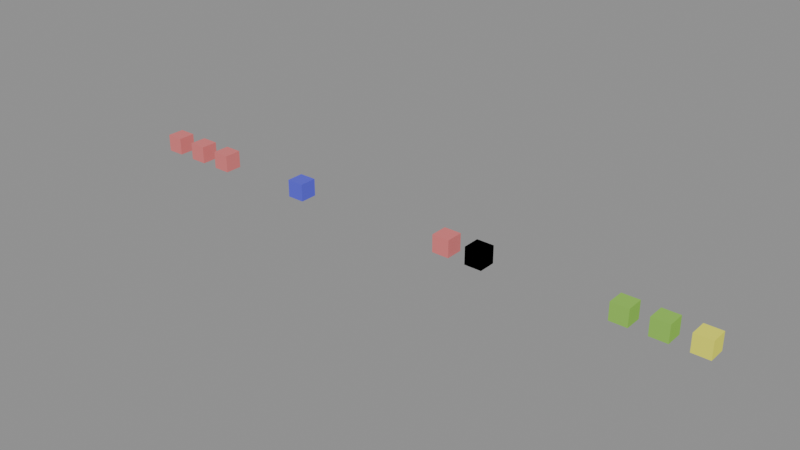 # Source: materials_rig.blend  (saved by Blender 4.2.68; exported with 4.5.12 LTS)
import bpy
from mathutils import Matrix  # noqa: F401  (used for matrix-valued properties, if any)

bpy.ops.wm.read_factory_settings(use_empty=True)
scene = bpy.context.scene
scene.name = 'Scene'

# ---- materials (node trees are filled in below, after node groups)
mat_mata = bpy.data.materials.new('MatA')
mat_matb = bpy.data.materials.new('MatB')
mat_matc = bpy.data.materials.new('MatC')
mat_matd = bpy.data.materials.new('MatD')
mat_mutemata = bpy.data.materials.new('MuteMatA')
mat_mutematb = bpy.data.materials.new('MuteMatB')
mat_nonodesmata = bpy.data.materials.new('NoNodesMatA')
mat_nonodesmata.diffuse_color = (0.3, 0.6, 0.1, 1.0)
mat_nonodesmatb = bpy.data.materials.new('NoNodesMatB')
mat_nonodesmatb.diffuse_color = (0.3, 0.6, 0.1, 1.0)
mat_nonodesmatc = bpy.data.materials.new('NoNodesMatC')
mat_nonodesmatc.diffuse_color = (0.9, 0.9, 0.1, 1.0)

# ---- material node trees
mat_mata.use_nodes = True; mat_mata.node_tree.nodes.clear()
_N = mat_mata.node_tree.nodes; _L = mat_mata.node_tree.links
n0 = _N.new('ShaderNodeOutputMaterial'); n0.name = 'Material Output'; n0.location = (300, 0)
n1 = _N.new('ShaderNodeBsdfPrincipled'); n1.name = 'Principled BSDF'; n1.location = (0, 0)
n1.inputs[0].default_value = (0.8, 0.2, 0.2, 1.0)
_L.new(n1.outputs[0], n0.inputs[0])
n0.is_active_output = True
mat_matb.use_nodes = True; mat_matb.node_tree.nodes.clear()
_N = mat_matb.node_tree.nodes; _L = mat_matb.node_tree.links
n0 = _N.new('ShaderNodeOutputMaterial'); n0.name = 'Material Output'; n0.location = (300, 0)
n1 = _N.new('ShaderNodeBsdfPrincipled'); n1.name = 'Principled BSDF'; n1.location = (0, 0)
n1.inputs[0].default_value = (0.8, 0.2, 0.2, 1.0)
_L.new(n1.outputs[0], n0.inputs[0])
n0.is_active_output = True
mat_matc.use_nodes = True; mat_matc.node_tree.nodes.clear()
_N = mat_matc.node_tree.nodes; _L = mat_matc.node_tree.links
n0 = _N.new('ShaderNodeOutputMaterial'); n0.name = 'Material Output'; n0.location = (300, 0)
n1 = _N.new('ShaderNodeBsdfPrincipled'); n1.name = 'Principled BSDF'; n1.location = (0, 0)
n1.inputs[0].default_value = (0.8, 0.2, 0.2, 1.0)
_L.new(n1.outputs[0], n0.inputs[0])
n0.is_active_output = True
mat_matd.use_nodes = True; mat_matd.node_tree.nodes.clear()
_N = mat_matd.node_tree.nodes; _L = mat_matd.node_tree.links
n0 = _N.new('ShaderNodeOutputMaterial'); n0.name = 'Material Output'; n0.location = (300, 0)
n1 = _N.new('ShaderNodeBsdfPrincipled'); n1.name = 'Principled BSDF'; n1.location = (0, 0)
n1.inputs[0].default_value = (0.1, 0.1, 0.8, 1.0)
_L.new(n1.outputs[0], n0.inputs[0])
n0.is_active_output = True
mat_mutemata.use_nodes = True; mat_mutemata.node_tree.nodes.clear()
_N = mat_mutemata.node_tree.nodes; _L = mat_mutemata.node_tree.links
n0 = _N.new('ShaderNodeOutputMaterial'); n0.name = 'Material Output'; n0.location = (300, 0)
n1 = _N.new('ShaderNodeBsdfPrincipled'); n1.name = 'Principled BSDF'; n1.location = (0, 0)
n1.inputs[0].default_value = (0.8, 0.2, 0.2, 1.0)
_L.new(n1.outputs[0], n0.inputs[0])
n0.is_active_output = True
mat_mutematb.use_nodes = True; mat_mutematb.node_tree.nodes.clear()
_N = mat_mutematb.node_tree.nodes; _L = mat_mutematb.node_tree.links
n0 = _N.new('ShaderNodeOutputMaterial'); n0.name = 'Material Output'; n0.location = (300, 0)
n1 = _N.new('ShaderNodeBsdfPrincipled'); n1.name = 'Principled BSDF'; n1.location = (0, 0)
n1.mute = True
n1.inputs[0].default_value = (0.8, 0.2, 0.2, 1.0)
_L.new(n1.outputs[0], n0.inputs[0])
n0.is_active_output = True

# ---- meshes
me_cube = bpy.data.meshes.new('Cube')
me_cube.from_pydata([(-0.5, -0.5, -0.5), (-0.5, -0.5, 0.5), (-0.5, 0.5, -0.5), (-0.5, 0.5, 0.5), (0.5, -0.5, -0.5), (0.5, -0.5, 0.5), (0.5, 0.5, -0.5), (0.5, 0.5, 0.5)], [], [(0, 1, 3, 2), (2, 3, 7, 6), (6, 7, 5, 4), (4, 5, 1, 0), (2, 6, 4, 0), (7, 3, 1, 5)])
_uv = me_cube.uv_layers.new(name='UVMap')
_uv.uv.foreach_set('vector', [0.375, 0.0, 0.625, 0.0, 0.625, 0.25, 0.375, 0.25, 0.375, 0.25, 0.625, 0.25, 0.625, 0.5, 0.375, 0.5, 0.375, 0.5, 0.625, 0.5, 0.625, 0.75, 0.375, 0.75, 0.375, 0.75, 0.625, 0.75, 0.625, 1.0, 0.375, 1.0, 0.125, 0.5, 0.375, 0.5, 0.375, 0.75, 0.125, 0.75, 0.625, 0.5, 0.875, 0.5, 0.875, 0.75, 0.625, 0.75])
me_cube.materials.append(mat_mata)
me_cube.update()
me_cube_001 = bpy.data.meshes.new('Cube.001')
me_cube_001.from_pydata([(-0.5, -0.5, -0.5), (-0.5, -0.5, 0.5), (-0.5, 0.5, -0.5), (-0.5, 0.5, 0.5), (0.5, -0.5, -0.5), (0.5, -0.5, 0.5), (0.5, 0.5, -0.5), (0.5, 0.5, 0.5)], [], [(0, 1, 3, 2), (2, 3, 7, 6), (6, 7, 5, 4), (4, 5, 1, 0), (2, 6, 4, 0), (7, 3, 1, 5)])
_uv = me_cube_001.uv_layers.new(name='UVMap')
_uv.uv.foreach_set('vector', [0.375, 0.0, 0.625, 0.0, 0.625, 0.25, 0.375, 0.25, 0.375, 0.25, 0.625, 0.25, 0.625, 0.5, 0.375, 0.5, 0.375, 0.5, 0.625, 0.5, 0.625, 0.75, 0.375, 0.75, 0.375, 0.75, 0.625, 0.75, 0.625, 1.0, 0.375, 1.0, 0.125, 0.5, 0.375, 0.5, 0.375, 0.75, 0.125, 0.75, 0.625, 0.5, 0.875, 0.5, 0.875, 0.75, 0.625, 0.75])
me_cube_001.materials.append(mat_matb)
me_cube_001.update()
me_cube_002 = bpy.data.meshes.new('Cube.002')
me_cube_002.from_pydata([(-0.5, -0.5, -0.5), (-0.5, -0.5, 0.5), (-0.5, 0.5, -0.5), (-0.5, 0.5, 0.5), (0.5, -0.5, -0.5), (0.5, -0.5, 0.5), (0.5, 0.5, -0.5), (0.5, 0.5, 0.5)], [], [(0, 1, 3, 2), (2, 3, 7, 6), (6, 7, 5, 4), (4, 5, 1, 0), (2, 6, 4, 0), (7, 3, 1, 5)])
_uv = me_cube_002.uv_layers.new(name='UVMap')
_uv.uv.foreach_set('vector', [0.375, 0.0, 0.625, 0.0, 0.625, 0.25, 0.375, 0.25, 0.375, 0.25, 0.625, 0.25, 0.625, 0.5, 0.375, 0.5, 0.375, 0.5, 0.625, 0.5, 0.625, 0.75, 0.375, 0.75, 0.375, 0.75, 0.625, 0.75, 0.625, 1.0, 0.375, 1.0, 0.125, 0.5, 0.375, 0.5, 0.375, 0.75, 0.125, 0.75, 0.625, 0.5, 0.875, 0.5, 0.875, 0.75, 0.625, 0.75])
me_cube_002.materials.append(mat_matc)
me_cube_002.update()
me_cube_003 = bpy.data.meshes.new('Cube.003')
me_cube_003.from_pydata([(-0.5, -0.5, -0.5), (-0.5, -0.5, 0.5), (-0.5, 0.5, -0.5), (-0.5, 0.5, 0.5), (0.5, -0.5, -0.5), (0.5, -0.5, 0.5), (0.5, 0.5, -0.5), (0.5, 0.5, 0.5)], [], [(0, 1, 3, 2), (2, 3, 7, 6), (6, 7, 5, 4), (4, 5, 1, 0), (2, 6, 4, 0), (7, 3, 1, 5)])
_uv = me_cube_003.uv_layers.new(name='UVMap')
_uv.uv.foreach_set('vector', [0.375, 0.0, 0.625, 0.0, 0.625, 0.25, 0.375, 0.25, 0.375, 0.25, 0.625, 0.25, 0.625, 0.5, 0.375, 0.5, 0.375, 0.5, 0.625, 0.5, 0.625, 0.75, 0.375, 0.75, 0.375, 0.75, 0.625, 0.75, 0.625, 1.0, 0.375, 1.0, 0.125, 0.5, 0.375, 0.5, 0.375, 0.75, 0.125, 0.75, 0.625, 0.5, 0.875, 0.5, 0.875, 0.75, 0.625, 0.75])
me_cube_003.materials.append(mat_matd)
me_cube_003.update()
me_cube_004 = bpy.data.meshes.new('Cube.004')
me_cube_004.from_pydata([(-0.5, -0.5, -0.5), (-0.5, -0.5, 0.5), (-0.5, 0.5, -0.5), (-0.5, 0.5, 0.5), (0.5, -0.5, -0.5), (0.5, -0.5, 0.5), (0.5, 0.5, -0.5), (0.5, 0.5, 0.5)], [], [(0, 1, 3, 2), (2, 3, 7, 6), (6, 7, 5, 4), (4, 5, 1, 0), (2, 6, 4, 0), (7, 3, 1, 5)])
_uv = me_cube_004.uv_layers.new(name='UVMap')
_uv.uv.foreach_set('vector', [0.375, 0.0, 0.625, 0.0, 0.625, 0.25, 0.375, 0.25, 0.375, 0.25, 0.625, 0.25, 0.625, 0.5, 0.375, 0.5, 0.375, 0.5, 0.625, 0.5, 0.625, 0.75, 0.375, 0.75, 0.375, 0.75, 0.625, 0.75, 0.625, 1.0, 0.375, 1.0, 0.125, 0.5, 0.375, 0.5, 0.375, 0.75, 0.125, 0.75, 0.625, 0.5, 0.875, 0.5, 0.875, 0.75, 0.625, 0.75])
me_cube_004.materials.append(mat_mutemata)
me_cube_004.update()
me_cube_005 = bpy.data.meshes.new('Cube.005')
me_cube_005.from_pydata([(-0.5, -0.5, -0.5), (-0.5, -0.5, 0.5), (-0.5, 0.5, -0.5), (-0.5, 0.5, 0.5), (0.5, -0.5, -0.5), (0.5, -0.5, 0.5), (0.5, 0.5, -0.5), (0.5, 0.5, 0.5)], [], [(0, 1, 3, 2), (2, 3, 7, 6), (6, 7, 5, 4), (4, 5, 1, 0), (2, 6, 4, 0), (7, 3, 1, 5)])
_uv = me_cube_005.uv_layers.new(name='UVMap')
_uv.uv.foreach_set('vector', [0.375, 0.0, 0.625, 0.0, 0.625, 0.25, 0.375, 0.25, 0.375, 0.25, 0.625, 0.25, 0.625, 0.5, 0.375, 0.5, 0.375, 0.5, 0.625, 0.5, 0.625, 0.75, 0.375, 0.75, 0.375, 0.75, 0.625, 0.75, 0.625, 1.0, 0.375, 1.0, 0.125, 0.5, 0.375, 0.5, 0.375, 0.75, 0.125, 0.75, 0.625, 0.5, 0.875, 0.5, 0.875, 0.75, 0.625, 0.75])
me_cube_005.materials.append(mat_mutematb)
me_cube_005.update()
me_cube_006 = bpy.data.meshes.new('Cube.006')
me_cube_006.from_pydata([(-0.5, -0.5, -0.5), (-0.5, -0.5, 0.5), (-0.5, 0.5, -0.5), (-0.5, 0.5, 0.5), (0.5, -0.5, -0.5), (0.5, -0.5, 0.5), (0.5, 0.5, -0.5), (0.5, 0.5, 0.5)], [], [(0, 1, 3, 2), (2, 3, 7, 6), (6, 7, 5, 4), (4, 5, 1, 0), (2, 6, 4, 0), (7, 3, 1, 5)])
_uv = me_cube_006.uv_layers.new(name='UVMap')
_uv.uv.foreach_set('vector', [0.375, 0.0, 0.625, 0.0, 0.625, 0.25, 0.375, 0.25, 0.375, 0.25, 0.625, 0.25, 0.625, 0.5, 0.375, 0.5, 0.375, 0.5, 0.625, 0.5, 0.625, 0.75, 0.375, 0.75, 0.375, 0.75, 0.625, 0.75, 0.625, 1.0, 0.375, 1.0, 0.125, 0.5, 0.375, 0.5, 0.375, 0.75, 0.125, 0.75, 0.625, 0.5, 0.875, 0.5, 0.875, 0.75, 0.625, 0.75])
me_cube_006.materials.append(mat_nonodesmata)
me_cube_006.update()
me_cube_007 = bpy.data.meshes.new('Cube.007')
me_cube_007.from_pydata([(-0.5, -0.5, -0.5), (-0.5, -0.5, 0.5), (-0.5, 0.5, -0.5), (-0.5, 0.5, 0.5), (0.5, -0.5, -0.5), (0.5, -0.5, 0.5), (0.5, 0.5, -0.5), (0.5, 0.5, 0.5)], [], [(0, 1, 3, 2), (2, 3, 7, 6), (6, 7, 5, 4), (4, 5, 1, 0), (2, 6, 4, 0), (7, 3, 1, 5)])
_uv = me_cube_007.uv_layers.new(name='UVMap')
_uv.uv.foreach_set('vector', [0.375, 0.0, 0.625, 0.0, 0.625, 0.25, 0.375, 0.25, 0.375, 0.25, 0.625, 0.25, 0.625, 0.5, 0.375, 0.5, 0.375, 0.5, 0.625, 0.5, 0.625, 0.75, 0.375, 0.75, 0.375, 0.75, 0.625, 0.75, 0.625, 1.0, 0.375, 1.0, 0.125, 0.5, 0.375, 0.5, 0.375, 0.75, 0.125, 0.75, 0.625, 0.5, 0.875, 0.5, 0.875, 0.75, 0.625, 0.75])
me_cube_007.materials.append(mat_nonodesmatb)
me_cube_007.update()
me_cube_008 = bpy.data.meshes.new('Cube.008')
me_cube_008.from_pydata([(-0.5, -0.5, -0.5), (-0.5, -0.5, 0.5), (-0.5, 0.5, -0.5), (-0.5, 0.5, 0.5), (0.5, -0.5, -0.5), (0.5, -0.5, 0.5), (0.5, 0.5, -0.5), (0.5, 0.5, 0.5)], [], [(0, 1, 3, 2), (2, 3, 7, 6), (6, 7, 5, 4), (4, 5, 1, 0), (2, 6, 4, 0), (7, 3, 1, 5)])
_uv = me_cube_008.uv_layers.new(name='UVMap')
_uv.uv.foreach_set('vector', [0.375, 0.0, 0.625, 0.0, 0.625, 0.25, 0.375, 0.25, 0.375, 0.25, 0.625, 0.25, 0.625, 0.5, 0.375, 0.5, 0.375, 0.5, 0.625, 0.5, 0.625, 0.75, 0.375, 0.75, 0.375, 0.75, 0.625, 0.75, 0.625, 1.0, 0.375, 1.0, 0.125, 0.5, 0.375, 0.5, 0.375, 0.75, 0.125, 0.75, 0.625, 0.5, 0.875, 0.5, 0.875, 0.75, 0.625, 0.75])
me_cube_008.materials.append(mat_nonodesmatc)
me_cube_008.update()

# ---- objects
ob_mata_obj = bpy.data.objects.new('MatA_obj', me_cube)
ob_matb_obj = bpy.data.objects.new('MatB_obj', me_cube_001)
ob_matc_obj = bpy.data.objects.new('MatC_obj', me_cube_002)
ob_matd_obj = bpy.data.objects.new('MatD_obj', me_cube_003)
ob_mutea_obj = bpy.data.objects.new('MuteA_obj', me_cube_004)
ob_muteb_obj = bpy.data.objects.new('MuteB_obj', me_cube_005)
ob_nonodesa_obj = bpy.data.objects.new('NoNodesA_obj', me_cube_006)
ob_nonodesb_obj = bpy.data.objects.new('NoNodesB_obj', me_cube_007)
ob_nonodesc_obj = bpy.data.objects.new('NoNodesC_obj', me_cube_008)

# ---- transforms, parenting, visibility, modifiers, constraints
ob_mata_obj.location = (0.0, 0.0, 0.0)
ob_matb_obj.location = (2.0, 0.0, 0.0)
ob_matc_obj.location = (4.0, 0.0, 0.0)
ob_matd_obj.location = (10.0, 0.0, 0.0)
ob_mutea_obj.location = (20.0, 0.0, 0.0)
ob_muteb_obj.location = (22.0, 0.0, 0.0)
ob_nonodesa_obj.location = (30.0, 0.0, 0.0)
ob_nonodesb_obj.location = (32.0, 0.0, 0.0)
ob_nonodesc_obj.location = (34.0, 0.0, 0.0)

# ---- collection membership
scene.collection.objects.link(ob_mata_obj)
scene.collection.objects.link(ob_matb_obj)
scene.collection.objects.link(ob_matc_obj)
scene.collection.objects.link(ob_matd_obj)
scene.collection.objects.link(ob_mutea_obj)
scene.collection.objects.link(ob_muteb_obj)
scene.collection.objects.link(ob_nonodesa_obj)
scene.collection.objects.link(ob_nonodesb_obj)
scene.collection.objects.link(ob_nonodesc_obj)

# ---- scene / render settings (as saved in the file)
scene.frame_start = 1; scene.frame_end = 250; scene.frame_set(1)
scene.render.engine = 'BLENDER_EEVEE_NEXT'
bpy.context.view_layer.update()

# ---- added for rendering (the .blend has no active camera and no usable light): camera, sun + grey world if the file has none
cam_auto = bpy.data.cameras.new('AutoCamera')
cam_auto.lens = 50.0
cam_auto.sensor_width = 36.0
cam_auto.clip_end = 1000.0
ob_auto_camera = bpy.data.objects.new('AutoCamera', cam_auto)
scene.collection.objects.link(ob_auto_camera)
ob_auto_camera.location = (49.4093, -38.8911, 25.9274)
ob_auto_camera.rotation_euler = (1.09748, -7.21219e-08, 0.694738)
scene.camera = ob_auto_camera
light_auto_sun = bpy.data.lights.new('AutoSun', 'SUN')
light_auto_sun.energy = 3.0
light_auto_sun.angle = 0.0523599
ob_auto_sun = bpy.data.objects.new('AutoSun', light_auto_sun)
scene.collection.objects.link(ob_auto_sun)
ob_auto_sun.rotation_euler = (0.872665, 0.174533, 0.523599)
if scene.world is None:
    world_auto = bpy.data.worlds.new('AutoWorld')
    world_auto.color = (0.3, 0.3, 0.3)
    scene.world = world_auto
bpy.context.view_layer.update()
